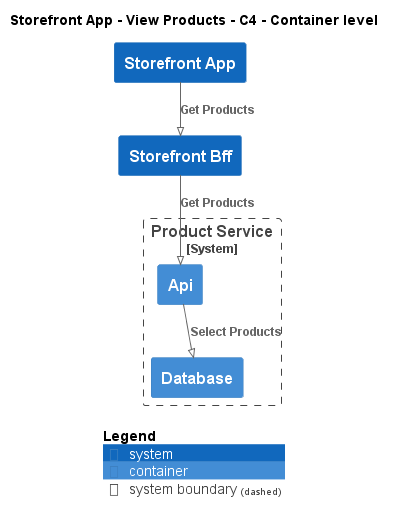

The diagram above was rendered by PlantUML. Its source (embedded in the PNG):
@startuml
!pragma layout smetana
!include ..\..\..\..\.c4s\C4_Container.puml

AddElementTag("state:new", $bgColor=green, $fontColor=#ffffff, $borderColor=green, $shadowing="False")
AddElementTag("state:changed", $bgColor=orange, $fontColor=#ffffff, $borderColor=orange, $shadowing="False")
AddElementTag("state:removed", $bgColor=red, $fontColor=#ffffff, $borderColor=red, $shadowing="False")

AddRelTag("state:new", $textColor=green, $lineColor=green)
AddRelTag("state:changed", $textColor=orange, $lineColor=orange)
AddRelTag("state:removed", $textColor=red, $lineColor=red)

SHOW_PERSON_PORTRAIT()
LAYOUT_TOP_DOWN()

skinparam linetype polyline

title Storefront App - View Products - C4 - Container level

System(ECommercePlatform.SoftwareSystems.StorefrontApp, "Storefront App", "")
System(ECommercePlatform.SoftwareSystems.StorefrontBff, "Storefront Bff", "")

System_Boundary(ECommercePlatform.SoftwareSystems.ProductService, "Product Service") {
    Container(ECommercePlatform.SoftwareSystems.ProductService.Containers.Api, "Api", "", "")
    Container(ECommercePlatform.SoftwareSystems.ProductService.Containers.Database, "Database", "", "")
}

Rel(ECommercePlatform.SoftwareSystems.StorefrontApp, ECommercePlatform.SoftwareSystems.StorefrontBff, "Get Products")
Rel(ECommercePlatform.SoftwareSystems.StorefrontBff, ECommercePlatform.SoftwareSystems.ProductService.Containers.Api, "Get Products")
Rel(ECommercePlatform.SoftwareSystems.ProductService.Containers.Api, ECommercePlatform.SoftwareSystems.ProductService.Containers.Database, "Select Products")


SHOW_LEGEND()
@enduml